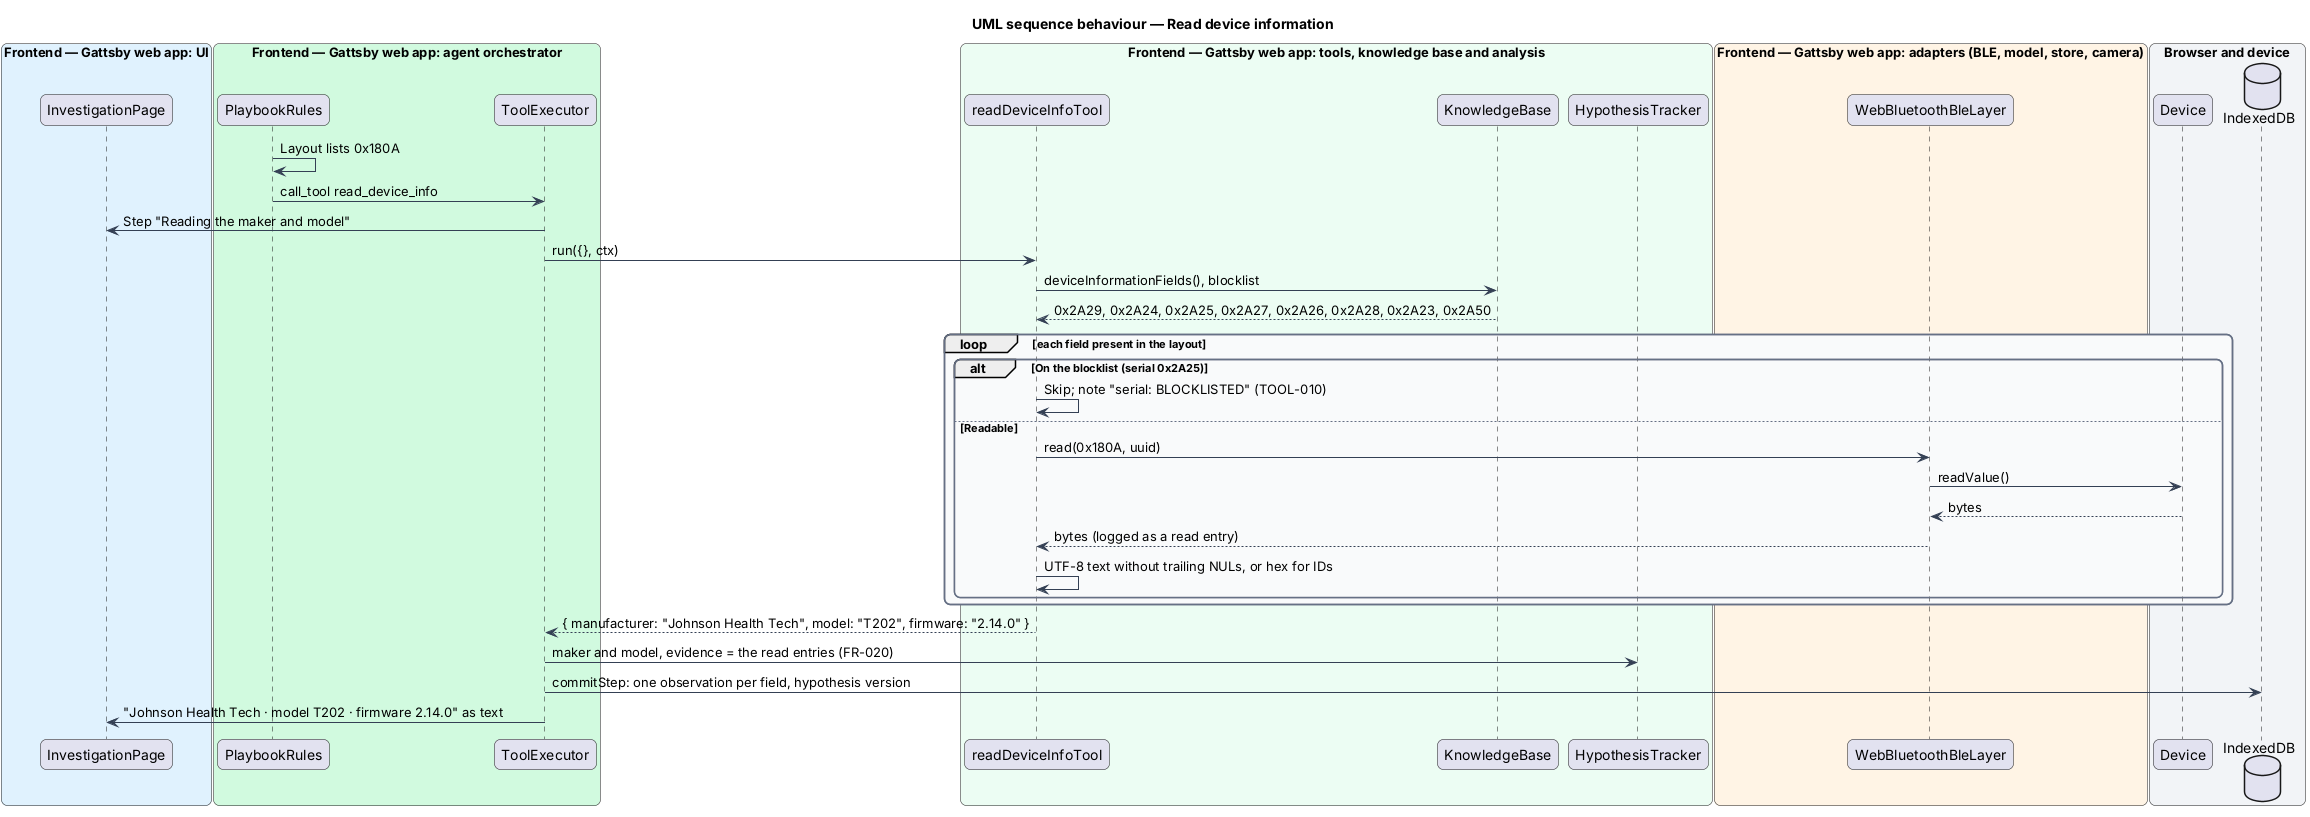

The diagram above was rendered by PlantUML. Its source (embedded in the PNG):
@startuml
title UML sequence behaviour — Read device information
skinparam backgroundColor #FFFFFF
skinparam shadowing false
skinparam roundcorner 12
skinparam defaultFontName Arial
skinparam ArrowColor #344054
skinparam rectangle {
  BorderColor #344054
  FontColor #101828
}
skinparam package {
  BorderColor #667085
  FontColor #101828
  BackgroundColor #F9FAFB
}
box "Frontend — Gattsby web app: UI" #E0F2FE
  participant "InvestigationPage" as page
end box
box "Frontend — Gattsby web app: agent orchestrator" #D1FADF
  participant "PlaybookRules" as rules
  participant "ToolExecutor" as executor
end box
box "Frontend — Gattsby web app: tools, knowledge base and analysis" #ECFDF3
  participant "readDeviceInfoTool" as tool
  participant "KnowledgeBase" as kb
  participant "HypothesisTracker" as tracker
end box
box "Frontend — Gattsby web app: adapters (BLE, model, store, camera)" #FFF4E5
  participant "WebBluetoothBleLayer" as ble
end box
box "Browser and device" #F2F4F7
  participant "Device" as device
  database "IndexedDB" as idb
end box

rules -> rules : Layout lists 0x180A
rules -> executor : call_tool read_device_info
executor -> page : Step "Reading the maker and model"
executor -> tool : run({}, ctx)
tool -> kb : deviceInformationFields(), blocklist
kb --> tool : 0x2A29, 0x2A24, 0x2A25, 0x2A27, 0x2A26, 0x2A28, 0x2A23, 0x2A50
loop each field present in the layout
  alt On the blocklist (serial 0x2A25)
    tool -> tool : Skip; note "serial: BLOCKLISTED" (TOOL-010)
  else Readable
    tool -> ble : read(0x180A, uuid)
    ble -> device : readValue()
    device --> ble : bytes
    ble --> tool : bytes (logged as a read entry)
    tool -> tool : UTF-8 text without trailing NULs, or hex for IDs
  end
end
tool --> executor : { manufacturer: "Johnson Health Tech", model: "T202", firmware: "2.14.0" }
executor -> tracker : maker and model, evidence = the read entries (FR-020)
executor -> idb : commitStep: one observation per field, hypothesis version
executor -> page : "Johnson Health Tech · model T202 · firmware 2.14.0" as text
@enduml